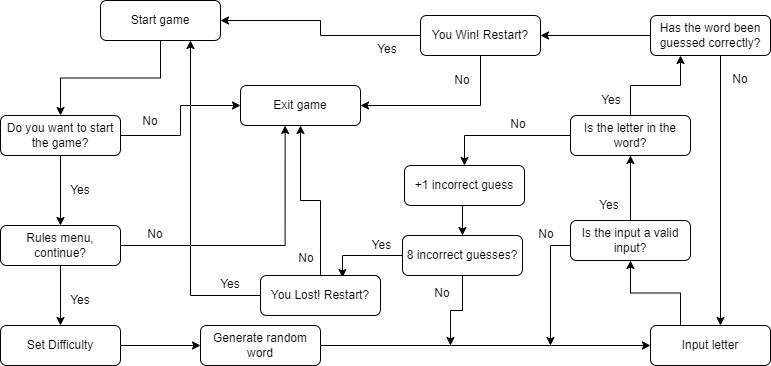

The diagram above was exported from draw.io. Its source (the exported page's mxGraphModel, read from the mxfile embedded in the PNG):
<mxGraphModel dx="782" dy="428" grid="1" gridSize="10" guides="1" tooltips="1" connect="1" arrows="1" fold="1" page="1" pageScale="1" pageWidth="827" pageHeight="1169" math="0" shadow="0">
  <root>
    <mxCell id="WIyWlLk6GJQsqaUBKTNV-0" />
    <mxCell id="WIyWlLk6GJQsqaUBKTNV-1" parent="WIyWlLk6GJQsqaUBKTNV-0" />
    <mxCell id="YkUsGxADzmPzpU_dRYxY-4" value="" style="edgeStyle=orthogonalEdgeStyle;rounded=0;orthogonalLoop=1;jettySize=auto;html=1;" parent="WIyWlLk6GJQsqaUBKTNV-1" source="WIyWlLk6GJQsqaUBKTNV-3" target="YkUsGxADzmPzpU_dRYxY-3" edge="1">
      <mxGeometry relative="1" as="geometry" />
    </mxCell>
    <mxCell id="WIyWlLk6GJQsqaUBKTNV-3" value="Start game" style="rounded=1;whiteSpace=wrap;html=1;fontSize=12;glass=0;strokeWidth=1;shadow=0;" parent="WIyWlLk6GJQsqaUBKTNV-1" vertex="1">
      <mxGeometry x="110" y="345" width="120" height="40" as="geometry" />
    </mxCell>
    <mxCell id="YkUsGxADzmPzpU_dRYxY-10" value="" style="edgeStyle=orthogonalEdgeStyle;rounded=0;orthogonalLoop=1;jettySize=auto;html=1;entryX=0.372;entryY=1;entryDx=0;entryDy=0;entryPerimeter=0;" parent="WIyWlLk6GJQsqaUBKTNV-1" source="WIyWlLk6GJQsqaUBKTNV-11" target="WIyWlLk6GJQsqaUBKTNV-12" edge="1">
      <mxGeometry relative="1" as="geometry" />
    </mxCell>
    <mxCell id="YkUsGxADzmPzpU_dRYxY-12" value="" style="edgeStyle=orthogonalEdgeStyle;rounded=0;orthogonalLoop=1;jettySize=auto;html=1;" parent="WIyWlLk6GJQsqaUBKTNV-1" source="WIyWlLk6GJQsqaUBKTNV-11" target="YkUsGxADzmPzpU_dRYxY-11" edge="1">
      <mxGeometry relative="1" as="geometry" />
    </mxCell>
    <mxCell id="WIyWlLk6GJQsqaUBKTNV-11" value="Rules menu, continue?" style="rounded=1;whiteSpace=wrap;html=1;fontSize=12;glass=0;strokeWidth=1;shadow=0;" parent="WIyWlLk6GJQsqaUBKTNV-1" vertex="1">
      <mxGeometry x="10" y="570" width="120" height="40" as="geometry" />
    </mxCell>
    <mxCell id="WIyWlLk6GJQsqaUBKTNV-12" value="Exit game" style="rounded=1;whiteSpace=wrap;html=1;fontSize=12;glass=0;strokeWidth=1;shadow=0;" parent="WIyWlLk6GJQsqaUBKTNV-1" vertex="1">
      <mxGeometry x="250" y="430" width="120" height="40" as="geometry" />
    </mxCell>
    <mxCell id="YkUsGxADzmPzpU_dRYxY-8" value="" style="edgeStyle=orthogonalEdgeStyle;rounded=0;orthogonalLoop=1;jettySize=auto;html=1;" parent="WIyWlLk6GJQsqaUBKTNV-1" source="YkUsGxADzmPzpU_dRYxY-3" target="WIyWlLk6GJQsqaUBKTNV-11" edge="1">
      <mxGeometry relative="1" as="geometry" />
    </mxCell>
    <mxCell id="6I8a9IkfNHvlo7WgCJft-21" style="edgeStyle=orthogonalEdgeStyle;rounded=0;orthogonalLoop=1;jettySize=auto;html=1;entryX=0;entryY=0.5;entryDx=0;entryDy=0;" edge="1" parent="WIyWlLk6GJQsqaUBKTNV-1" source="YkUsGxADzmPzpU_dRYxY-3" target="WIyWlLk6GJQsqaUBKTNV-12">
      <mxGeometry relative="1" as="geometry" />
    </mxCell>
    <mxCell id="YkUsGxADzmPzpU_dRYxY-3" value="Do you want to start the game?" style="rounded=1;whiteSpace=wrap;html=1;fontSize=12;glass=0;strokeWidth=1;shadow=0;" parent="WIyWlLk6GJQsqaUBKTNV-1" vertex="1">
      <mxGeometry x="10" y="460" width="120" height="40" as="geometry" />
    </mxCell>
    <mxCell id="YkUsGxADzmPzpU_dRYxY-9" value="Yes" style="text;html=1;strokeColor=none;fillColor=none;align=center;verticalAlign=middle;whiteSpace=wrap;rounded=0;" parent="WIyWlLk6GJQsqaUBKTNV-1" vertex="1">
      <mxGeometry x="60" y="520" width="60" height="30" as="geometry" />
    </mxCell>
    <mxCell id="YkUsGxADzmPzpU_dRYxY-16" value="" style="edgeStyle=orthogonalEdgeStyle;rounded=0;orthogonalLoop=1;jettySize=auto;html=1;" parent="WIyWlLk6GJQsqaUBKTNV-1" source="YkUsGxADzmPzpU_dRYxY-11" target="YkUsGxADzmPzpU_dRYxY-15" edge="1">
      <mxGeometry relative="1" as="geometry" />
    </mxCell>
    <mxCell id="YkUsGxADzmPzpU_dRYxY-11" value="Set Difficulty" style="rounded=1;whiteSpace=wrap;html=1;fontSize=12;glass=0;strokeWidth=1;shadow=0;" parent="WIyWlLk6GJQsqaUBKTNV-1" vertex="1">
      <mxGeometry x="10" y="670" width="120" height="40" as="geometry" />
    </mxCell>
    <mxCell id="YkUsGxADzmPzpU_dRYxY-13" value="No" style="text;html=1;strokeColor=none;fillColor=none;align=center;verticalAlign=middle;whiteSpace=wrap;rounded=0;" parent="WIyWlLk6GJQsqaUBKTNV-1" vertex="1">
      <mxGeometry x="130" y="451" width="60" height="30" as="geometry" />
    </mxCell>
    <mxCell id="YkUsGxADzmPzpU_dRYxY-14" value="Yes" style="text;html=1;strokeColor=none;fillColor=none;align=center;verticalAlign=middle;whiteSpace=wrap;rounded=0;" parent="WIyWlLk6GJQsqaUBKTNV-1" vertex="1">
      <mxGeometry x="60" y="630" width="60" height="30" as="geometry" />
    </mxCell>
    <mxCell id="YkUsGxADzmPzpU_dRYxY-18" value="" style="edgeStyle=orthogonalEdgeStyle;rounded=0;orthogonalLoop=1;jettySize=auto;html=1;" parent="WIyWlLk6GJQsqaUBKTNV-1" source="YkUsGxADzmPzpU_dRYxY-15" target="YkUsGxADzmPzpU_dRYxY-17" edge="1">
      <mxGeometry relative="1" as="geometry" />
    </mxCell>
    <mxCell id="YkUsGxADzmPzpU_dRYxY-15" value="Generate random word" style="rounded=1;whiteSpace=wrap;html=1;fontSize=12;glass=0;strokeWidth=1;shadow=0;" parent="WIyWlLk6GJQsqaUBKTNV-1" vertex="1">
      <mxGeometry x="210" y="670" width="120" height="40" as="geometry" />
    </mxCell>
    <mxCell id="YkUsGxADzmPzpU_dRYxY-20" value="" style="edgeStyle=orthogonalEdgeStyle;rounded=0;orthogonalLoop=1;jettySize=auto;html=1;exitX=0.25;exitY=0;exitDx=0;exitDy=0;" parent="WIyWlLk6GJQsqaUBKTNV-1" source="YkUsGxADzmPzpU_dRYxY-17" target="YkUsGxADzmPzpU_dRYxY-19" edge="1">
      <mxGeometry relative="1" as="geometry" />
    </mxCell>
    <mxCell id="YkUsGxADzmPzpU_dRYxY-17" value="Input letter" style="rounded=1;whiteSpace=wrap;html=1;fontSize=12;glass=0;strokeWidth=1;shadow=0;" parent="WIyWlLk6GJQsqaUBKTNV-1" vertex="1">
      <mxGeometry x="660" y="670" width="120" height="40" as="geometry" />
    </mxCell>
    <mxCell id="YkUsGxADzmPzpU_dRYxY-22" value="" style="edgeStyle=orthogonalEdgeStyle;rounded=0;orthogonalLoop=1;jettySize=auto;html=1;" parent="WIyWlLk6GJQsqaUBKTNV-1" source="YkUsGxADzmPzpU_dRYxY-19" target="YkUsGxADzmPzpU_dRYxY-21" edge="1">
      <mxGeometry relative="1" as="geometry" />
    </mxCell>
    <mxCell id="YkUsGxADzmPzpU_dRYxY-39" value="" style="edgeStyle=orthogonalEdgeStyle;rounded=0;orthogonalLoop=1;jettySize=auto;html=1;" parent="WIyWlLk6GJQsqaUBKTNV-1" source="YkUsGxADzmPzpU_dRYxY-19" edge="1">
      <mxGeometry relative="1" as="geometry">
        <mxPoint x="560" y="690" as="targetPoint" />
        <Array as="points">
          <mxPoint x="560" y="590" />
          <mxPoint x="560" y="690" />
        </Array>
      </mxGeometry>
    </mxCell>
    <mxCell id="YkUsGxADzmPzpU_dRYxY-19" value="Is the input a valid input?" style="rounded=1;whiteSpace=wrap;html=1;fontSize=12;glass=0;strokeWidth=1;shadow=0;" parent="WIyWlLk6GJQsqaUBKTNV-1" vertex="1">
      <mxGeometry x="580" y="565" width="120" height="40" as="geometry" />
    </mxCell>
    <mxCell id="YkUsGxADzmPzpU_dRYxY-24" value="" style="edgeStyle=orthogonalEdgeStyle;rounded=0;orthogonalLoop=1;jettySize=auto;html=1;entryX=0.25;entryY=1;entryDx=0;entryDy=0;" parent="WIyWlLk6GJQsqaUBKTNV-1" source="YkUsGxADzmPzpU_dRYxY-21" target="YkUsGxADzmPzpU_dRYxY-23" edge="1">
      <mxGeometry relative="1" as="geometry" />
    </mxCell>
    <mxCell id="YkUsGxADzmPzpU_dRYxY-30" value="" style="edgeStyle=orthogonalEdgeStyle;rounded=0;orthogonalLoop=1;jettySize=auto;html=1;" parent="WIyWlLk6GJQsqaUBKTNV-1" source="YkUsGxADzmPzpU_dRYxY-21" target="YkUsGxADzmPzpU_dRYxY-29" edge="1">
      <mxGeometry relative="1" as="geometry" />
    </mxCell>
    <mxCell id="YkUsGxADzmPzpU_dRYxY-21" value="Is the letter in the word?" style="rounded=1;whiteSpace=wrap;html=1;fontSize=12;glass=0;strokeWidth=1;shadow=0;" parent="WIyWlLk6GJQsqaUBKTNV-1" vertex="1">
      <mxGeometry x="580" y="460" width="120" height="40" as="geometry" />
    </mxCell>
    <mxCell id="YkUsGxADzmPzpU_dRYxY-26" value="" style="edgeStyle=orthogonalEdgeStyle;rounded=0;orthogonalLoop=1;jettySize=auto;html=1;" parent="WIyWlLk6GJQsqaUBKTNV-1" source="YkUsGxADzmPzpU_dRYxY-23" target="YkUsGxADzmPzpU_dRYxY-25" edge="1">
      <mxGeometry relative="1" as="geometry" />
    </mxCell>
    <mxCell id="YkUsGxADzmPzpU_dRYxY-23" value="Has the word been guessed correctly?" style="rounded=1;whiteSpace=wrap;html=1;fontSize=12;glass=0;strokeWidth=1;shadow=0;" parent="WIyWlLk6GJQsqaUBKTNV-1" vertex="1">
      <mxGeometry x="660" y="360" width="120" height="40" as="geometry" />
    </mxCell>
    <mxCell id="YkUsGxADzmPzpU_dRYxY-28" value="" style="edgeStyle=orthogonalEdgeStyle;rounded=0;orthogonalLoop=1;jettySize=auto;html=1;" parent="WIyWlLk6GJQsqaUBKTNV-1" source="YkUsGxADzmPzpU_dRYxY-25" target="WIyWlLk6GJQsqaUBKTNV-3" edge="1">
      <mxGeometry relative="1" as="geometry" />
    </mxCell>
    <mxCell id="6I8a9IkfNHvlo7WgCJft-16" value="" style="edgeStyle=orthogonalEdgeStyle;rounded=0;orthogonalLoop=1;jettySize=auto;html=1;entryX=1;entryY=0.5;entryDx=0;entryDy=0;exitX=0.5;exitY=1;exitDx=0;exitDy=0;" edge="1" parent="WIyWlLk6GJQsqaUBKTNV-1" source="YkUsGxADzmPzpU_dRYxY-25" target="WIyWlLk6GJQsqaUBKTNV-12">
      <mxGeometry relative="1" as="geometry">
        <Array as="points">
          <mxPoint x="490" y="450" />
        </Array>
      </mxGeometry>
    </mxCell>
    <mxCell id="YkUsGxADzmPzpU_dRYxY-25" value="You Win! Restart?" style="rounded=1;whiteSpace=wrap;html=1;fontSize=12;glass=0;strokeWidth=1;shadow=0;" parent="WIyWlLk6GJQsqaUBKTNV-1" vertex="1">
      <mxGeometry x="430" y="360" width="120" height="40" as="geometry" />
    </mxCell>
    <mxCell id="6I8a9IkfNHvlo7WgCJft-20" style="edgeStyle=orthogonalEdgeStyle;rounded=0;orthogonalLoop=1;jettySize=auto;html=1;entryX=0.5;entryY=0;entryDx=0;entryDy=0;exitX=0.5;exitY=1;exitDx=0;exitDy=0;" edge="1" parent="WIyWlLk6GJQsqaUBKTNV-1" source="YkUsGxADzmPzpU_dRYxY-29" target="YkUsGxADzmPzpU_dRYxY-34">
      <mxGeometry relative="1" as="geometry" />
    </mxCell>
    <mxCell id="YkUsGxADzmPzpU_dRYxY-29" value="+1 incorrect guess" style="rounded=1;whiteSpace=wrap;html=1;fontSize=12;glass=0;strokeWidth=1;shadow=0;" parent="WIyWlLk6GJQsqaUBKTNV-1" vertex="1">
      <mxGeometry x="414" y="510" width="120" height="40" as="geometry" />
    </mxCell>
    <mxCell id="YkUsGxADzmPzpU_dRYxY-38" value="" style="edgeStyle=orthogonalEdgeStyle;rounded=0;orthogonalLoop=1;jettySize=auto;html=1;" parent="WIyWlLk6GJQsqaUBKTNV-1" source="YkUsGxADzmPzpU_dRYxY-34" edge="1">
      <mxGeometry relative="1" as="geometry">
        <mxPoint x="460" y="690" as="targetPoint" />
      </mxGeometry>
    </mxCell>
    <mxCell id="6I8a9IkfNHvlo7WgCJft-6" value="" style="edgeStyle=orthogonalEdgeStyle;rounded=0;orthogonalLoop=1;jettySize=auto;html=1;entryX=0.683;entryY=0.05;entryDx=0;entryDy=0;exitX=0;exitY=0.5;exitDx=0;exitDy=0;entryPerimeter=0;" edge="1" parent="WIyWlLk6GJQsqaUBKTNV-1" source="YkUsGxADzmPzpU_dRYxY-34" target="6I8a9IkfNHvlo7WgCJft-1">
      <mxGeometry relative="1" as="geometry">
        <mxPoint x="370" y="580" as="targetPoint" />
        <Array as="points">
          <mxPoint x="352" y="600" />
        </Array>
      </mxGeometry>
    </mxCell>
    <mxCell id="YkUsGxADzmPzpU_dRYxY-34" value="8 incorrect guesses?" style="rounded=1;whiteSpace=wrap;html=1;fontSize=12;glass=0;strokeWidth=1;shadow=0;" parent="WIyWlLk6GJQsqaUBKTNV-1" vertex="1">
      <mxGeometry x="412" y="580" width="120" height="40" as="geometry" />
    </mxCell>
    <mxCell id="YkUsGxADzmPzpU_dRYxY-40" value="No" style="text;html=1;strokeColor=none;fillColor=none;align=center;verticalAlign=middle;whiteSpace=wrap;rounded=0;" parent="WIyWlLk6GJQsqaUBKTNV-1" vertex="1">
      <mxGeometry x="422" y="623" width="60" height="30" as="geometry" />
    </mxCell>
    <mxCell id="YkUsGxADzmPzpU_dRYxY-42" value="No" style="text;html=1;strokeColor=none;fillColor=none;align=center;verticalAlign=middle;whiteSpace=wrap;rounded=0;" parent="WIyWlLk6GJQsqaUBKTNV-1" vertex="1">
      <mxGeometry x="526" y="564" width="60" height="30" as="geometry" />
    </mxCell>
    <mxCell id="YkUsGxADzmPzpU_dRYxY-44" value="Yes" style="text;html=1;strokeColor=none;fillColor=none;align=center;verticalAlign=middle;whiteSpace=wrap;rounded=0;" parent="WIyWlLk6GJQsqaUBKTNV-1" vertex="1">
      <mxGeometry x="591" y="430" width="60" height="30" as="geometry" />
    </mxCell>
    <mxCell id="YkUsGxADzmPzpU_dRYxY-53" value="No" style="text;html=1;strokeColor=none;fillColor=none;align=center;verticalAlign=middle;whiteSpace=wrap;rounded=0;" parent="WIyWlLk6GJQsqaUBKTNV-1" vertex="1">
      <mxGeometry x="498" y="454" width="60" height="30" as="geometry" />
    </mxCell>
    <mxCell id="YkUsGxADzmPzpU_dRYxY-55" value="Yes" style="text;html=1;strokeColor=none;fillColor=none;align=center;verticalAlign=middle;whiteSpace=wrap;rounded=0;" parent="WIyWlLk6GJQsqaUBKTNV-1" vertex="1">
      <mxGeometry x="589" y="535" width="60" height="30" as="geometry" />
    </mxCell>
    <mxCell id="YkUsGxADzmPzpU_dRYxY-57" value="" style="edgeStyle=orthogonalEdgeStyle;rounded=0;orthogonalLoop=1;jettySize=auto;html=1;exitX=0.75;exitY=1;exitDx=0;exitDy=0;" parent="WIyWlLk6GJQsqaUBKTNV-1" source="YkUsGxADzmPzpU_dRYxY-23" edge="1">
      <mxGeometry relative="1" as="geometry">
        <mxPoint x="630" y="470" as="sourcePoint" />
        <mxPoint x="730" y="670" as="targetPoint" />
        <Array as="points">
          <mxPoint x="730" y="400" />
          <mxPoint x="730" y="670" />
        </Array>
      </mxGeometry>
    </mxCell>
    <mxCell id="YkUsGxADzmPzpU_dRYxY-58" value="No" style="text;html=1;strokeColor=none;fillColor=none;align=center;verticalAlign=middle;whiteSpace=wrap;rounded=0;" parent="WIyWlLk6GJQsqaUBKTNV-1" vertex="1">
      <mxGeometry x="720" y="409" width="60" height="30" as="geometry" />
    </mxCell>
    <mxCell id="6I8a9IkfNHvlo7WgCJft-5" value="" style="edgeStyle=orthogonalEdgeStyle;rounded=0;orthogonalLoop=1;jettySize=auto;html=1;" edge="1" parent="WIyWlLk6GJQsqaUBKTNV-1" source="6I8a9IkfNHvlo7WgCJft-1" target="WIyWlLk6GJQsqaUBKTNV-12">
      <mxGeometry relative="1" as="geometry">
        <mxPoint x="180" y="630" as="targetPoint" />
      </mxGeometry>
    </mxCell>
    <mxCell id="6I8a9IkfNHvlo7WgCJft-10" value="" style="edgeStyle=orthogonalEdgeStyle;rounded=0;orthogonalLoop=1;jettySize=auto;html=1;entryX=0.75;entryY=1;entryDx=0;entryDy=0;" edge="1" parent="WIyWlLk6GJQsqaUBKTNV-1" source="6I8a9IkfNHvlo7WgCJft-1" target="WIyWlLk6GJQsqaUBKTNV-3">
      <mxGeometry relative="1" as="geometry">
        <mxPoint x="214" y="450" as="targetPoint" />
      </mxGeometry>
    </mxCell>
    <mxCell id="6I8a9IkfNHvlo7WgCJft-1" value="You Lost! Restart?" style="rounded=1;whiteSpace=wrap;html=1;fontSize=12;glass=0;strokeWidth=1;shadow=0;" vertex="1" parent="WIyWlLk6GJQsqaUBKTNV-1">
      <mxGeometry x="270" y="620" width="120" height="40" as="geometry" />
    </mxCell>
    <mxCell id="6I8a9IkfNHvlo7WgCJft-7" value="Yes" style="text;html=1;strokeColor=none;fillColor=none;align=center;verticalAlign=middle;whiteSpace=wrap;rounded=0;" vertex="1" parent="WIyWlLk6GJQsqaUBKTNV-1">
      <mxGeometry x="370" y="575" width="43" height="30" as="geometry" />
    </mxCell>
    <mxCell id="6I8a9IkfNHvlo7WgCJft-12" value="Yes" style="text;html=1;strokeColor=none;fillColor=none;align=center;verticalAlign=middle;whiteSpace=wrap;rounded=0;" vertex="1" parent="WIyWlLk6GJQsqaUBKTNV-1">
      <mxGeometry x="367" y="379" width="60" height="30" as="geometry" />
    </mxCell>
    <mxCell id="6I8a9IkfNHvlo7WgCJft-13" value="Yes" style="text;html=1;strokeColor=none;fillColor=none;align=center;verticalAlign=middle;whiteSpace=wrap;rounded=0;" vertex="1" parent="WIyWlLk6GJQsqaUBKTNV-1">
      <mxGeometry x="210" y="614" width="60" height="30" as="geometry" />
    </mxCell>
    <mxCell id="6I8a9IkfNHvlo7WgCJft-14" value="No" style="text;html=1;strokeColor=none;fillColor=none;align=center;verticalAlign=middle;whiteSpace=wrap;rounded=0;" vertex="1" parent="WIyWlLk6GJQsqaUBKTNV-1">
      <mxGeometry x="286" y="588" width="60" height="30" as="geometry" />
    </mxCell>
    <mxCell id="6I8a9IkfNHvlo7WgCJft-17" value="No" style="text;html=1;strokeColor=none;fillColor=none;align=center;verticalAlign=middle;whiteSpace=wrap;rounded=0;" vertex="1" parent="WIyWlLk6GJQsqaUBKTNV-1">
      <mxGeometry x="442" y="410" width="60" height="30" as="geometry" />
    </mxCell>
    <mxCell id="6I8a9IkfNHvlo7WgCJft-22" value="No" style="text;html=1;strokeColor=none;fillColor=none;align=center;verticalAlign=middle;whiteSpace=wrap;rounded=0;" vertex="1" parent="WIyWlLk6GJQsqaUBKTNV-1">
      <mxGeometry x="135" y="564" width="60" height="30" as="geometry" />
    </mxCell>
  </root>
</mxGraphModel>